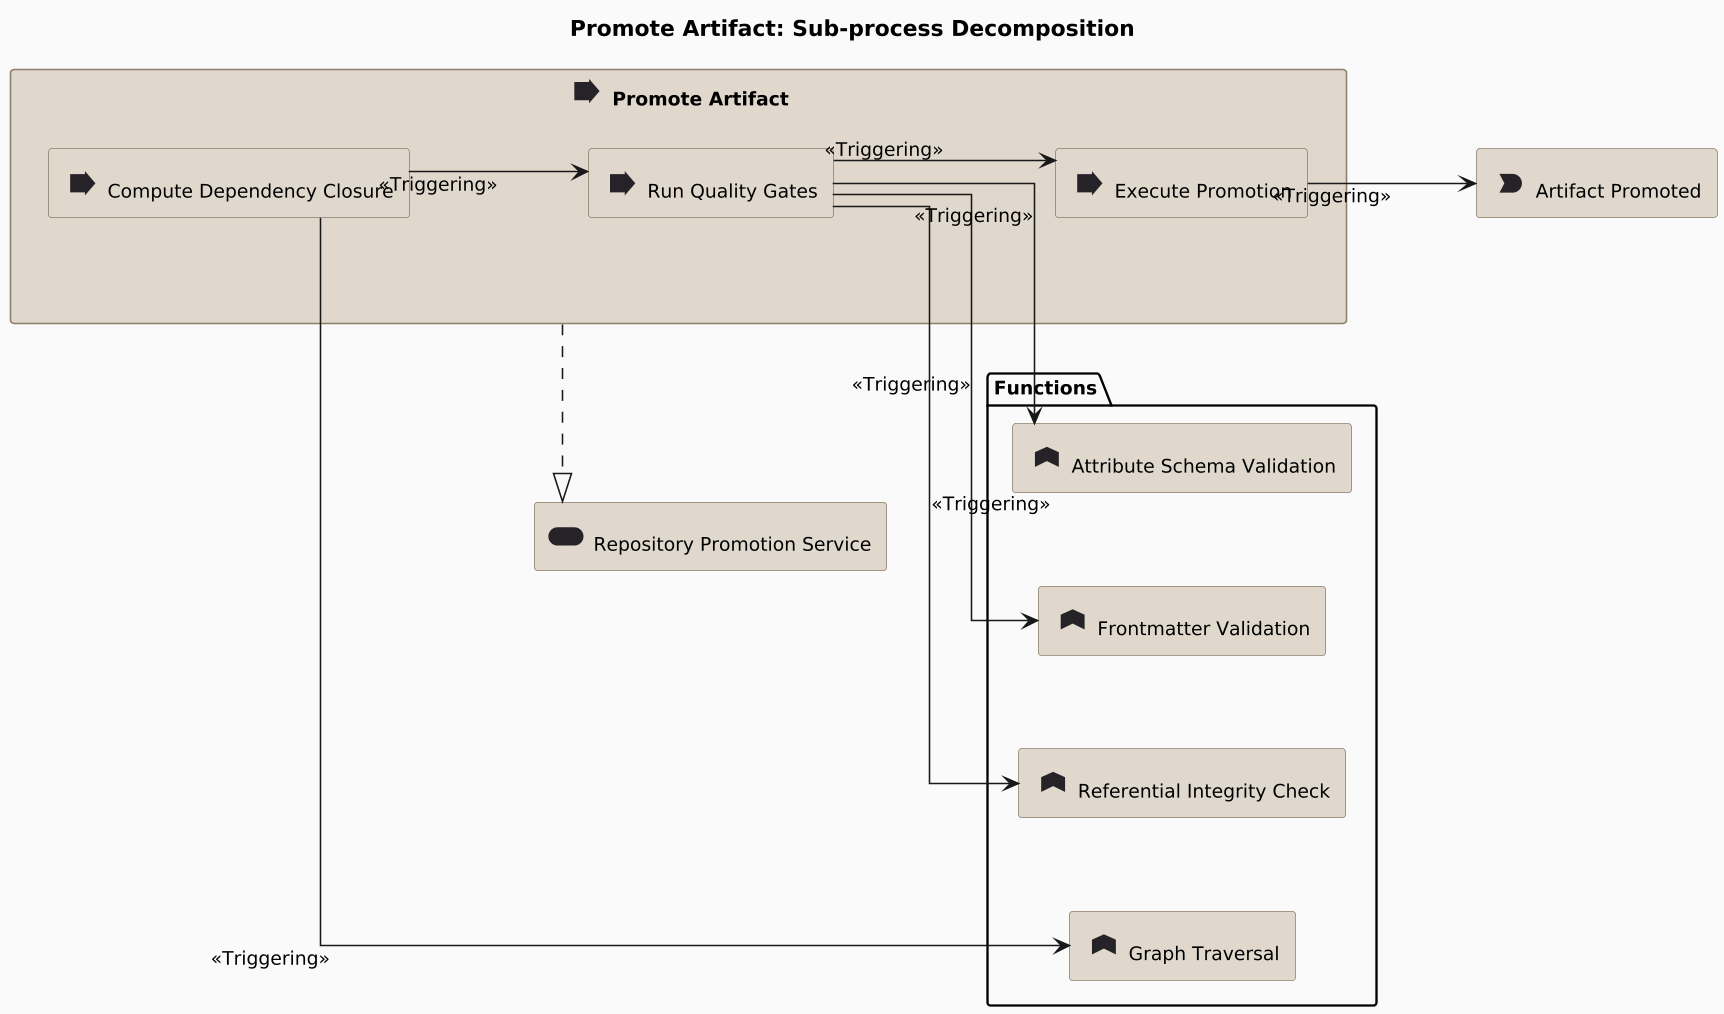

The diagram above was rendered by PlantUML. Its source (embedded in the PNG):
@startuml
skinparamlocked dpi 150

!include ../_archimate-stereotypes.puml
!include ../_archimate-glyphs.puml
left to right direction

title Promote Artifact: Sub-process Decomposition

rectangle "<$archimate_Service{scale=1.5}> Repository Promotion Service" <<Service>> as SRV_Uv9Wx9

rectangle "<$archimate_Process{scale=1.5}> Promote Artifact" <<Process>> as PRC_0Rz5Ex {
  rectangle "<$archimate_Process{scale=1.5}> Compute Dependency Closure" <<Process>> as PRC_L8tjrh
  rectangle "<$archimate_Process{scale=1.5}> Run Quality Gates" <<Process>> as PRC_00bowZ
  rectangle "<$archimate_Process{scale=1.5}> Execute Promotion" <<Process>> as PRC_phHJht
  PRC_L8tjrh -[hidden]right- PRC_00bowZ
  PRC_00bowZ -[hidden]right- PRC_phHJht
}

package "Functions" {
  rectangle "<$archimate_Function{scale=1.5}> Graph Traversal" <<Function>> as FNC_BdEMPx
  rectangle "<$archimate_Function{scale=1.5}> Frontmatter Validation" <<Function>> as FNC_ahr0mT
  rectangle "<$archimate_Function{scale=1.5}> Referential Integrity Check" <<Function>> as FNC_eAkU8w
  rectangle "<$archimate_Function{scale=1.5}> Attribute Schema Validation" <<Function>> as FNC_B_F
}

rectangle "<$archimate_Event{scale=1.5}> Artifact Promoted" <<Event>> as EVT_Y7qmHh

PRC_0Rz5Ex ..|> SRV_Uv9Wx9

PRC_L8tjrh --> PRC_00bowZ : <<Triggering>>
PRC_L8tjrh --> FNC_BdEMPx : <<Triggering>>
PRC_00bowZ --> PRC_phHJht : <<Triggering>>
PRC_00bowZ --> FNC_ahr0mT : <<Triggering>>
PRC_00bowZ --> FNC_eAkU8w : <<Triggering>>
PRC_00bowZ --> FNC_B_F : <<Triggering>>
PRC_phHJht --> EVT_Y7qmHh : <<Triggering>>

@enduml